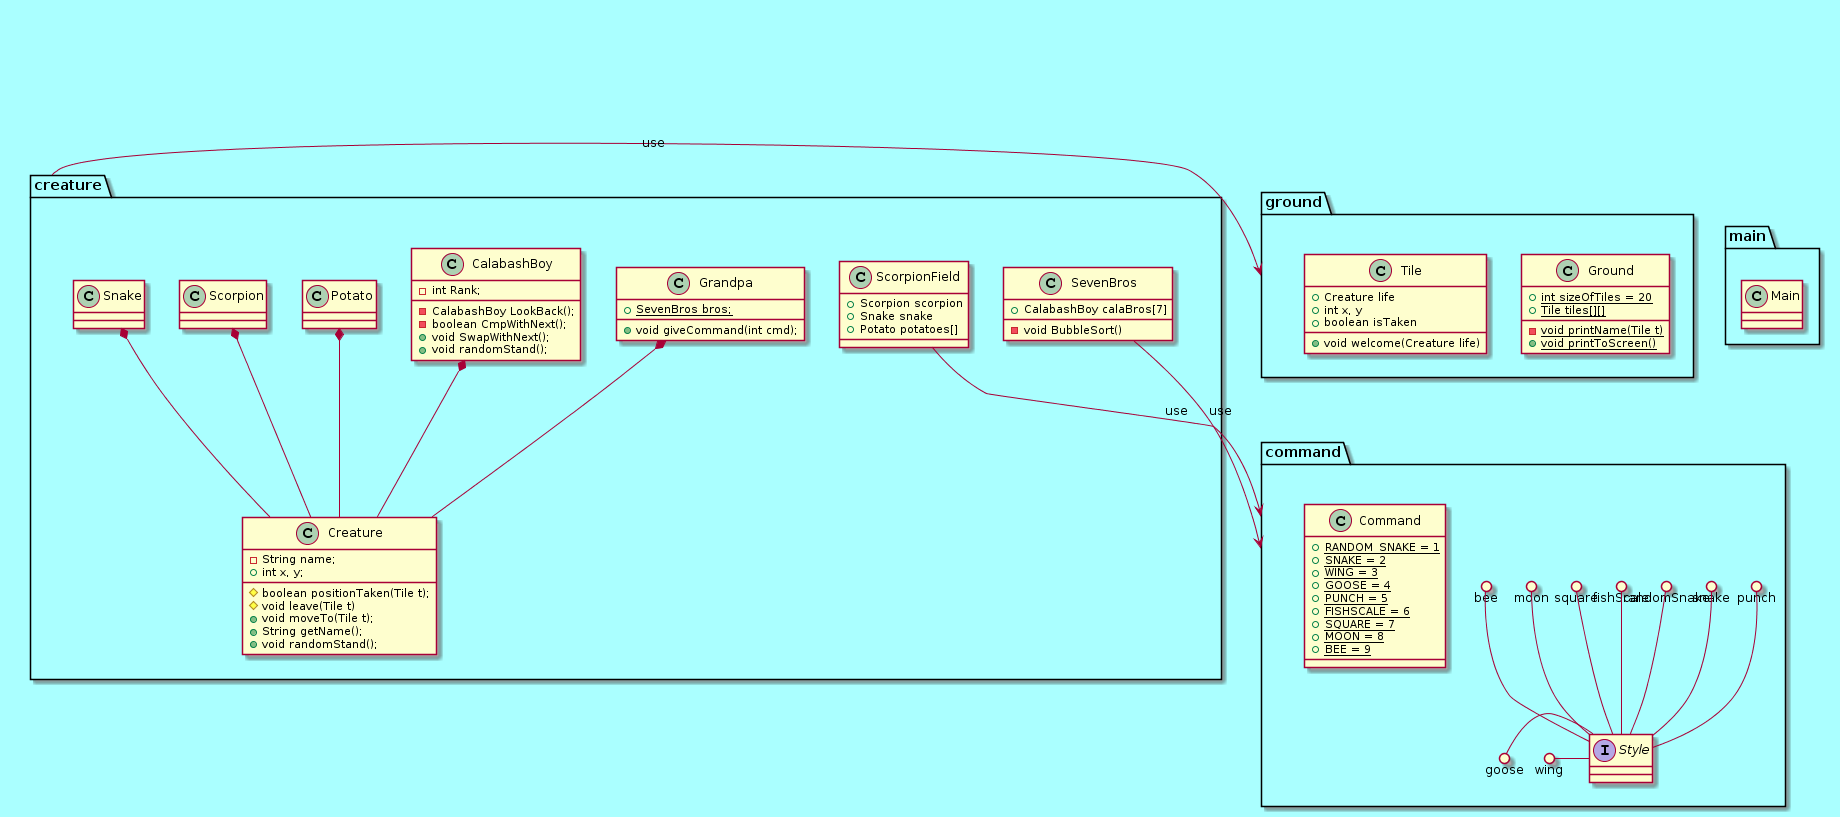

The diagram above was rendered by PlantUML. Its source (embedded in the PNG):
@startuml
skinparam backgroundColor #AAFFFF
top to bottom direction

package "creature"{
class Creature{
-String name;
+int x, y;

#boolean positionTaken(Tile t);
#void leave(Tile t)
+void moveTo(Tile t);
+String getName();
+void randomStand();

}

class Grandpa{
+{static}SevenBros bros;
+void giveCommand(int cmd);
}

class CalabashBoy{
-int Rank;

-CalabashBoy LookBack();
-boolean CmpWithNext();
+void SwapWithNext();
+void randomStand();
}

class Potato
class Scorpion
class Snake

together {
class ScorpionField{
+Scorpion scorpion
+Snake snake
+Potato potatoes[]
}


class SevenBros{
+CalabashBoy calaBros[7]
-void BubbleSort()
}
}

Grandpa*--Creature
CalabashBoy*--Creature
Potato*--Creature
Scorpion*--Creature
Snake*--Creature

}


package "command"{
interface Style
wing ()- Style
goose ()- Style
punch ()- Style
snake ()- Style
randomSnake ()- Style
fishScale ()- Style
square ()- Style
moon ()- Style
bee ()- Style

class Command{
+{static}RANDOM_SNAKE = 1
+{static}SNAKE = 2
+{static}WING = 3
+{static}GOOSE = 4
+{static}PUNCH = 5
+{static}FISHSCALE = 6
+{static}SQUARE = 7
+{static}MOON = 8
+{static}BEE = 9
}
}


SevenBros-down->command :use
ScorpionField-down->command:use

package "ground"{

class Ground{
+{static}int sizeOfTiles = 20
+{static}Tile tiles[][]

-{static}void printName(Tile t)
+{static}void printToScreen()
}

class Tile{
+Creature life
+int x, y
+boolean isTaken
+void welcome(Creature life)
}
        
}

package "main"{

class Main{

}



creature-left->ground:use
@enduml